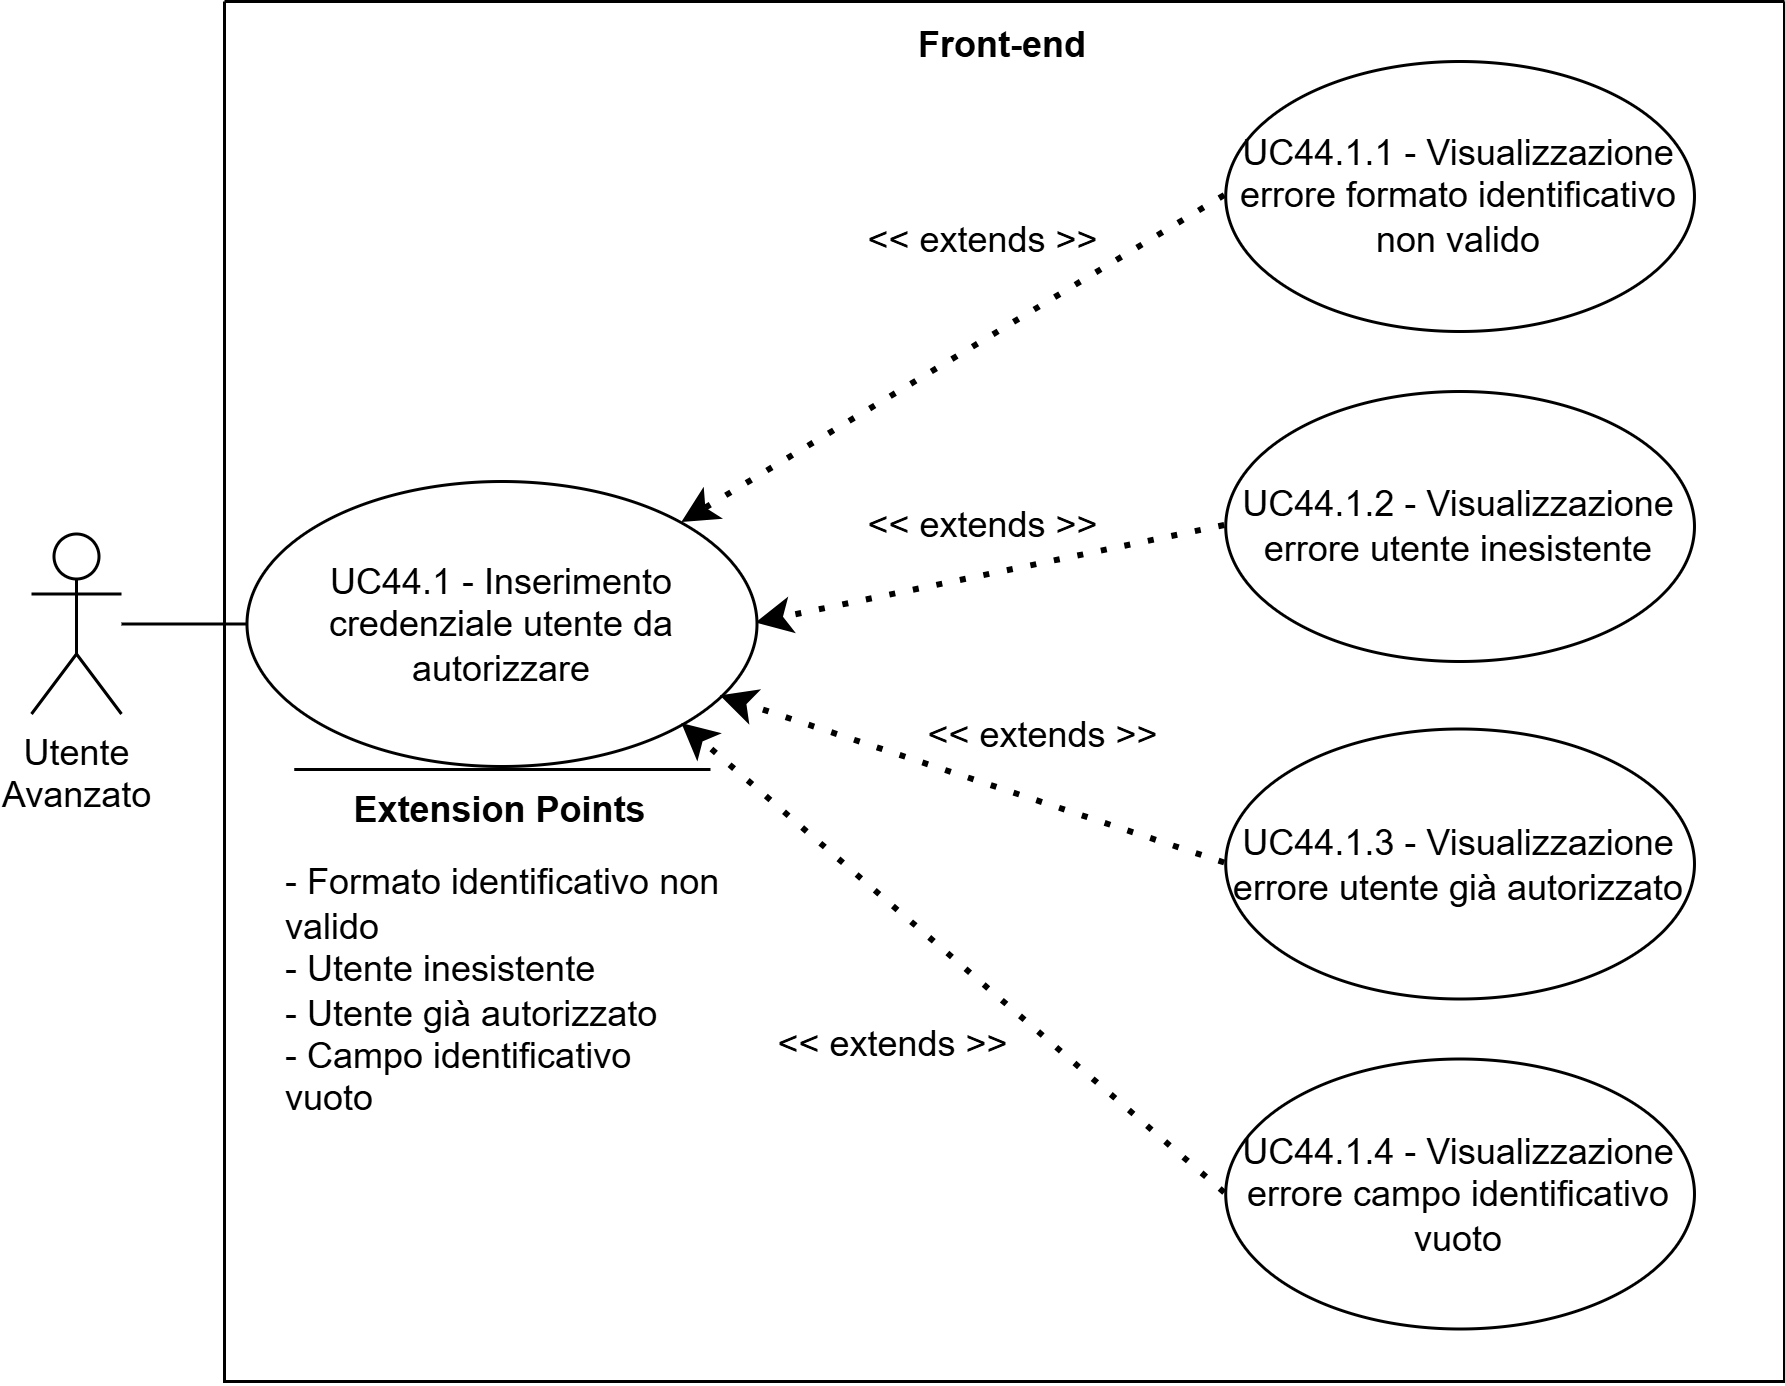

The diagram above was exported from draw.io. Its source (the exported page's mxGraphModel, read from the mxfile embedded in the PNG):
<mxGraphModel dx="925" dy="540" grid="1" gridSize="10" guides="1" tooltips="1" connect="1" arrows="1" fold="1" page="1" pageScale="1" pageWidth="827" pageHeight="1169" math="0" shadow="0">
  <root>
    <mxCell id="0" />
    <mxCell id="1" parent="0" />
    <mxCell id="_Wek7FupVdbPlGDsHRKz-57" parent="1" style="swimlane;startSize=0;" value="" vertex="1">
      <mxGeometry height="460" width="520" x="474.3266666950499" y="280" as="geometry">
        <mxRectangle height="40" width="50" x="270" y="110" as="alternateBounds" />
      </mxGeometry>
    </mxCell>
    <mxCell id="_Wek7FupVdbPlGDsHRKz-58" parent="_Wek7FupVdbPlGDsHRKz-57" style="ellipse;whiteSpace=wrap;html=1;" value="UC44.1.1 - Visualizzazione errore formato identificativo non valido" vertex="1">
      <mxGeometry height="90" width="156.25" x="333.75" y="20" as="geometry" />
    </mxCell>
    <mxCell id="_Wek7FupVdbPlGDsHRKz-59" edge="1" parent="_Wek7FupVdbPlGDsHRKz-57" source="_Wek7FupVdbPlGDsHRKz-58" style="endArrow=classic;dashed=1;html=1;dashPattern=1 3;strokeWidth=2;rounded=0;entryX=1;entryY=0;entryDx=0;entryDy=0;strokeColor=default;curved=0;endFill=1;endSize=6;exitX=0;exitY=0.5;exitDx=0;exitDy=0;" target="_Wek7FupVdbPlGDsHRKz-63" value="">
      <mxGeometry height="50" relative="1" width="50" as="geometry">
        <mxPoint x="130" y="300" as="sourcePoint" />
        <mxPoint x="180" y="250" as="targetPoint" />
      </mxGeometry>
    </mxCell>
    <mxCell id="_Wek7FupVdbPlGDsHRKz-60" parent="_Wek7FupVdbPlGDsHRKz-57" style="text;html=1;whiteSpace=wrap;strokeColor=none;fillColor=none;align=center;verticalAlign=middle;rounded=0;" value="&lt;div&gt;&amp;lt;&amp;lt; extends &amp;gt;&amp;gt;&lt;/div&gt;" vertex="1">
      <mxGeometry height="30" width="95" x="205.67" y="64.95" as="geometry" />
    </mxCell>
    <mxCell id="_Wek7FupVdbPlGDsHRKz-61" edge="1" parent="_Wek7FupVdbPlGDsHRKz-57" source="_Wek7FupVdbPlGDsHRKz-70" style="endArrow=classic;dashed=1;html=1;dashPattern=1 3;strokeWidth=2;rounded=0;exitX=0;exitY=0.5;exitDx=0;exitDy=0;strokeColor=default;curved=0;endFill=1;endSize=6;entryX=1;entryY=0.5;entryDx=0;entryDy=0;" target="_Wek7FupVdbPlGDsHRKz-63" value="">
      <mxGeometry height="50" relative="1" width="50" as="geometry">
        <mxPoint x="336.25000000000614" y="207.5" as="sourcePoint" />
        <mxPoint x="170" y="220" as="targetPoint" />
      </mxGeometry>
    </mxCell>
    <mxCell id="_Wek7FupVdbPlGDsHRKz-62" parent="_Wek7FupVdbPlGDsHRKz-57" style="text;html=1;whiteSpace=wrap;strokeColor=none;fillColor=none;align=center;verticalAlign=middle;rounded=0;" value="&amp;lt;&amp;lt; extends &amp;gt;&amp;gt;" vertex="1">
      <mxGeometry height="30" width="95" x="205.67000000000002" y="160" as="geometry" />
    </mxCell>
    <mxCell id="_Wek7FupVdbPlGDsHRKz-63" parent="_Wek7FupVdbPlGDsHRKz-57" style="ellipse;whiteSpace=wrap;html=1;" value="UC44.1 - Inserimento credenziale utente da autorizzare" vertex="1">
      <mxGeometry height="95" width="170" x="7.5" y="160" as="geometry" />
    </mxCell>
    <mxCell id="_Wek7FupVdbPlGDsHRKz-64" edge="1" parent="_Wek7FupVdbPlGDsHRKz-57" style="endArrow=none;html=1;rounded=0;" value="">
      <mxGeometry height="50" relative="1" width="50" as="geometry">
        <mxPoint x="162" y="256" as="sourcePoint" />
        <mxPoint x="23.25" y="256" as="targetPoint" />
      </mxGeometry>
    </mxCell>
    <mxCell id="_Wek7FupVdbPlGDsHRKz-65" parent="_Wek7FupVdbPlGDsHRKz-57" style="text;html=1;whiteSpace=wrap;strokeColor=none;fillColor=none;align=center;verticalAlign=middle;rounded=0;strokeWidth=5;" value="&lt;b&gt;Extension Points&lt;/b&gt;" vertex="1">
      <mxGeometry height="30" width="115" x="35" y="255" as="geometry" />
    </mxCell>
    <mxCell id="_Wek7FupVdbPlGDsHRKz-66" parent="_Wek7FupVdbPlGDsHRKz-57" style="text;html=1;whiteSpace=wrap;strokeColor=none;fillColor=none;align=left;verticalAlign=middle;rounded=0;" value="&lt;div align=&quot;left&quot;&gt;- Formato identificativo non valido&amp;nbsp;&lt;/div&gt;&lt;div align=&quot;left&quot;&gt;- Utente inesistente&lt;/div&gt;&lt;div align=&quot;left&quot;&gt;- Utente già autorizzato&lt;/div&gt;&lt;div align=&quot;left&quot;&gt;- Campo identificativo vuoto&lt;/div&gt;" vertex="1">
      <mxGeometry height="100" width="147" x="19" y="280" as="geometry" />
    </mxCell>
    <mxCell id="_Wek7FupVdbPlGDsHRKz-67" edge="1" parent="_Wek7FupVdbPlGDsHRKz-57" source="_Wek7FupVdbPlGDsHRKz-71" style="endArrow=classic;dashed=1;html=1;dashPattern=1 3;strokeWidth=2;rounded=0;exitX=0;exitY=0.5;exitDx=0;exitDy=0;strokeColor=default;curved=0;endFill=1;endSize=6;" target="_Wek7FupVdbPlGDsHRKz-63" value="">
      <mxGeometry height="50" relative="1" width="50" as="geometry">
        <mxPoint x="345.51250000000005" y="333.03999999999996" as="sourcePoint" />
        <mxPoint x="140" y="346" as="targetPoint" />
      </mxGeometry>
    </mxCell>
    <mxCell id="_Wek7FupVdbPlGDsHRKz-68" parent="_Wek7FupVdbPlGDsHRKz-57" style="text;html=1;whiteSpace=wrap;strokeColor=none;fillColor=none;align=center;verticalAlign=middle;rounded=0;" value="&amp;lt;&amp;lt; extends &amp;gt;&amp;gt;" vertex="1">
      <mxGeometry height="30" width="95" x="225.67000000000002" y="230" as="geometry" />
    </mxCell>
    <mxCell id="_Wek7FupVdbPlGDsHRKz-69" parent="_Wek7FupVdbPlGDsHRKz-57" style="text;html=1;whiteSpace=wrap;strokeColor=none;fillColor=none;align=center;verticalAlign=middle;rounded=0;perimeterSpacing=1;fontStyle=1" value="Front-end" vertex="1">
      <mxGeometry height="30" width="60" x="230" as="geometry" />
    </mxCell>
    <mxCell id="_Wek7FupVdbPlGDsHRKz-70" parent="_Wek7FupVdbPlGDsHRKz-57" style="ellipse;whiteSpace=wrap;html=1;" value="UC44.1.2 - Visualizzazione errore utente inesistente" vertex="1">
      <mxGeometry height="90" width="156.25" x="333.7466666950497" y="130.0024100167409" as="geometry" />
    </mxCell>
    <mxCell id="_Wek7FupVdbPlGDsHRKz-71" parent="_Wek7FupVdbPlGDsHRKz-57" style="ellipse;whiteSpace=wrap;html=1;" value="UC44.1.3 - Visualizzazione errore utente già autorizzato" vertex="1">
      <mxGeometry height="90" width="156.25" x="333.7466666950497" y="242.50241001674095" as="geometry" />
    </mxCell>
    <mxCell id="_Wek7FupVdbPlGDsHRKz-72" edge="1" parent="_Wek7FupVdbPlGDsHRKz-57" source="_Wek7FupVdbPlGDsHRKz-74" style="endArrow=classic;dashed=1;html=1;dashPattern=1 3;strokeWidth=2;rounded=0;exitX=0;exitY=0.5;exitDx=0;exitDy=0;strokeColor=default;curved=0;endFill=1;endSize=6;entryX=1;entryY=1;entryDx=0;entryDy=0;" target="_Wek7FupVdbPlGDsHRKz-63" value="">
      <mxGeometry height="50" relative="1" width="50" as="geometry">
        <mxPoint x="345.51250000000005" y="443.03999999999996" as="sourcePoint" />
        <mxPoint x="152.99999999999997" y="351" as="targetPoint" />
      </mxGeometry>
    </mxCell>
    <mxCell id="_Wek7FupVdbPlGDsHRKz-73" parent="_Wek7FupVdbPlGDsHRKz-57" style="text;html=1;whiteSpace=wrap;strokeColor=none;fillColor=none;align=center;verticalAlign=middle;rounded=0;" value="&amp;lt;&amp;lt; extends &amp;gt;&amp;gt;" vertex="1">
      <mxGeometry height="30" width="95" x="175.66999999999993" y="332.5" as="geometry" />
    </mxCell>
    <mxCell id="_Wek7FupVdbPlGDsHRKz-74" parent="_Wek7FupVdbPlGDsHRKz-57" style="ellipse;whiteSpace=wrap;html=1;" value="UC44.1.4 - Visualizzazione errore campo identificativo vuoto" vertex="1">
      <mxGeometry height="90" width="156.25" x="333.7466666950497" y="352.5024100167411" as="geometry" />
    </mxCell>
    <mxCell id="_Wek7FupVdbPlGDsHRKz-75" parent="1" style="shape=umlActor;verticalLabelPosition=bottom;verticalAlign=top;html=1;outlineConnect=0;" value="&lt;div&gt;Utente&lt;/div&gt;&lt;div&gt;&lt;span style=&quot;background-color: transparent; color: light-dark(rgb(0, 0, 0), rgb(255, 255, 255));&quot;&gt;Avanzato&lt;/span&gt;&lt;/div&gt;" vertex="1">
      <mxGeometry height="60" width="30" x="410" y="457.4975899832589" as="geometry" />
    </mxCell>
    <mxCell id="_Wek7FupVdbPlGDsHRKz-76" edge="1" parent="1" source="_Wek7FupVdbPlGDsHRKz-75" style="endArrow=none;html=1;rounded=0;entryX=0;entryY=0.5;entryDx=0;entryDy=0;" target="_Wek7FupVdbPlGDsHRKz-63" value="">
      <mxGeometry height="50" relative="1" width="50" as="geometry">
        <mxPoint x="524.33" y="629.9975899832589" as="sourcePoint" />
        <mxPoint x="574.33" y="579.9975899832589" as="targetPoint" />
      </mxGeometry>
    </mxCell>
  </root>
</mxGraphModel>